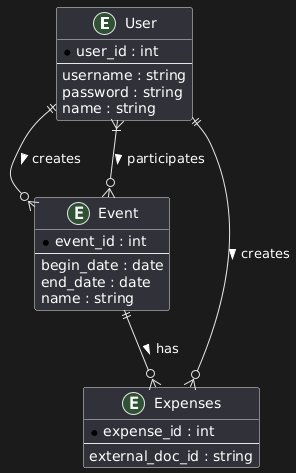

The diagram above was rendered by PlantUML. Its source (embedded in the PNG):
@startuml
entity "User" as U {
  * user_id : int
  --
  username : string
  password : string
  name : string
}

entity "Event" as E {
  * event_id : int
  --
  begin_date : date
  end_date : date
  name : string
}

entity "Expenses" as B {
  * expense_id : int
  --
  external_doc_id : string
}

U ||--o{ E : creates >
U }|--o{ E : participates >
E ||--o{ B : has >
U ||--o{ B : creates >
@enduml